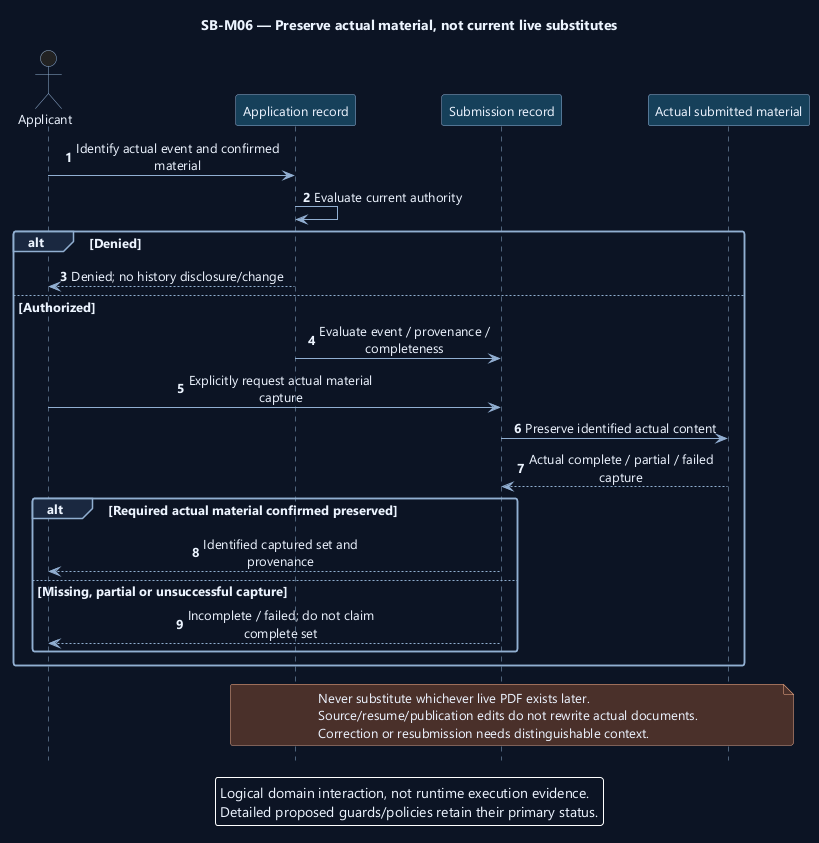

The diagram above was rendered by PlantUML. Its source (embedded in the PNG):
@startuml
' OWNER-MVP-2026-11-04 review: MVP core / cross-cutting. Core presentation/application/files or shared authority/recovery invariant remains applicable.
skinparam backgroundColor #0D1525
skinparam defaultFontColor #EDF4FF
skinparam defaultFontName Segoe UI
skinparam defaultFontSize 13
skinparam shadowing false
skinparam roundcorner 5
skinparam ArrowColor #91AED1
skinparam sequenceMessageAlign center
skinparam sequenceParticipantBackgroundColor #17405A
skinparam sequenceParticipantBorderColor #91AED1
skinparam sequenceActorBorderColor #91AED1
skinparam sequenceLifeLineBorderColor #91AED1
skinparam sequenceGroupBackgroundColor #1A2940
skinparam sequenceGroupBorderColor #91AED1
skinparam sequenceDividerBackgroundColor #1A2940
skinparam noteBackgroundColor #4A302B
skinparam noteBorderColor #F1AD8A
skinparam maxMessageSize 220
hide footbox
autonumber
title SB-M06 — Preserve actual material, not current live substitutes
actor Applicant as U
participant "Application record" as A
participant "Submission record" as S
participant "Actual submitted material" as M
U -> A : Identify actual event and confirmed material
A -> A : Evaluate current authority
alt Denied
 A --> U : Denied; no history disclosure/change
else Authorized
 A -> S : Evaluate event / provenance / completeness
 U -> S : Explicitly request actual material capture
 S -> M : Preserve identified actual content
 M --> S : Actual complete / partial / failed capture
 alt Required actual material confirmed preserved
  S --> U : Identified captured set and provenance
 else Missing, partial or unsuccessful capture
  S --> U : Incomplete / failed; do not claim complete set
 end
end
note over A,M
Never substitute whichever live PDF exists later.
Source/resume/publication edits do not rewrite actual documents.
Correction or resubmission needs distinguishable context.
end note
legend bottom
Logical domain interaction, not runtime execution evidence.
Detailed proposed guards/policies retain their primary status.
endlegend
@enduml